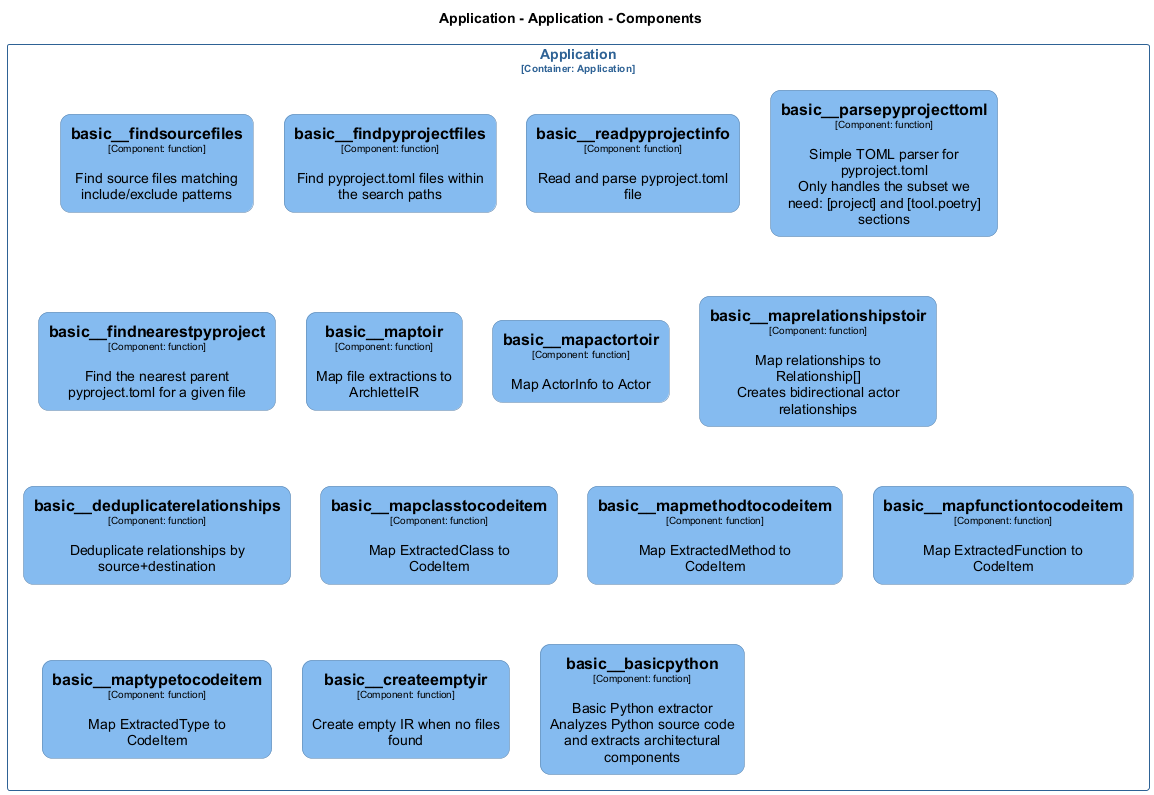

The diagram above was rendered by PlantUML. Its source (embedded in the PNG):
@startuml
set separator none
title Application - Application - Components

top to bottom direction
skinparam ranksep 60
skinparam nodesep 30

skinparam {
  arrowFontSize 10
  defaultTextAlignment center
  wrapWidth 200
  maxMessageSize 100
  defaultFontName "Arial"
}

hide stereotype

skinparam rectangle<<Application.Application.basic__basicpython>> {
  BackgroundColor #85bbf0
  FontColor #000000
  BorderColor #5d82a8
  roundCorner 20
  shadowing false
}
skinparam rectangle<<Application.Application.basic__createemptyir>> {
  BackgroundColor #85bbf0
  FontColor #000000
  BorderColor #5d82a8
  roundCorner 20
  shadowing false
}
skinparam rectangle<<Application.Application.basic__deduplicaterelationships>> {
  BackgroundColor #85bbf0
  FontColor #000000
  BorderColor #5d82a8
  roundCorner 20
  shadowing false
}
skinparam rectangle<<Application.Application.basic__findnearestpyproject>> {
  BackgroundColor #85bbf0
  FontColor #000000
  BorderColor #5d82a8
  roundCorner 20
  shadowing false
}
skinparam rectangle<<Application.Application.basic__findpyprojectfiles>> {
  BackgroundColor #85bbf0
  FontColor #000000
  BorderColor #5d82a8
  roundCorner 20
  shadowing false
}
skinparam rectangle<<Application.Application.basic__findsourcefiles>> {
  BackgroundColor #85bbf0
  FontColor #000000
  BorderColor #5d82a8
  roundCorner 20
  shadowing false
}
skinparam rectangle<<Application.Application.basic__mapactortoir>> {
  BackgroundColor #85bbf0
  FontColor #000000
  BorderColor #5d82a8
  roundCorner 20
  shadowing false
}
skinparam rectangle<<Application.Application.basic__mapclasstocodeitem>> {
  BackgroundColor #85bbf0
  FontColor #000000
  BorderColor #5d82a8
  roundCorner 20
  shadowing false
}
skinparam rectangle<<Application.Application.basic__mapfunctiontocodeitem>> {
  BackgroundColor #85bbf0
  FontColor #000000
  BorderColor #5d82a8
  roundCorner 20
  shadowing false
}
skinparam rectangle<<Application.Application.basic__mapmethodtocodeitem>> {
  BackgroundColor #85bbf0
  FontColor #000000
  BorderColor #5d82a8
  roundCorner 20
  shadowing false
}
skinparam rectangle<<Application.Application.basic__maprelationshipstoir>> {
  BackgroundColor #85bbf0
  FontColor #000000
  BorderColor #5d82a8
  roundCorner 20
  shadowing false
}
skinparam rectangle<<Application.Application.basic__maptoir>> {
  BackgroundColor #85bbf0
  FontColor #000000
  BorderColor #5d82a8
  roundCorner 20
  shadowing false
}
skinparam rectangle<<Application.Application.basic__maptypetocodeitem>> {
  BackgroundColor #85bbf0
  FontColor #000000
  BorderColor #5d82a8
  roundCorner 20
  shadowing false
}
skinparam rectangle<<Application.Application.basic__parsepyprojecttoml>> {
  BackgroundColor #85bbf0
  FontColor #000000
  BorderColor #5d82a8
  roundCorner 20
  shadowing false
}
skinparam rectangle<<Application.Application.basic__readpyprojectinfo>> {
  BackgroundColor #85bbf0
  FontColor #000000
  BorderColor #5d82a8
  roundCorner 20
  shadowing false
}
skinparam rectangle<<Application.Application>> {
  BorderColor #2e6295
  FontColor #2e6295
  shadowing false
}

rectangle "Application\n<size:10>[Container: Application]</size>" <<Application.Application>> {
  rectangle "==basic__findsourcefiles\n<size:10>[Component: function]</size>\n\nFind source files matching include/exclude patterns" <<Application.Application.basic__findsourcefiles>> as Application.Application.basic__findsourcefiles
  rectangle "==basic__findpyprojectfiles\n<size:10>[Component: function]</size>\n\nFind pyproject.toml files within the search paths" <<Application.Application.basic__findpyprojectfiles>> as Application.Application.basic__findpyprojectfiles
  rectangle "==basic__readpyprojectinfo\n<size:10>[Component: function]</size>\n\nRead and parse pyproject.toml file" <<Application.Application.basic__readpyprojectinfo>> as Application.Application.basic__readpyprojectinfo
  rectangle "==basic__parsepyprojecttoml\n<size:10>[Component: function]</size>\n\nSimple TOML parser for pyproject.toml\nOnly handles the subset we need: [project] and [tool.poetry] sections" <<Application.Application.basic__parsepyprojecttoml>> as Application.Application.basic__parsepyprojecttoml
  rectangle "==basic__findnearestpyproject\n<size:10>[Component: function]</size>\n\nFind the nearest parent pyproject.toml for a given file" <<Application.Application.basic__findnearestpyproject>> as Application.Application.basic__findnearestpyproject
  rectangle "==basic__maptoir\n<size:10>[Component: function]</size>\n\nMap file extractions to ArchletteIR" <<Application.Application.basic__maptoir>> as Application.Application.basic__maptoir
  rectangle "==basic__mapactortoir\n<size:10>[Component: function]</size>\n\nMap ActorInfo to Actor" <<Application.Application.basic__mapactortoir>> as Application.Application.basic__mapactortoir
  rectangle "==basic__maprelationshipstoir\n<size:10>[Component: function]</size>\n\nMap relationships to Relationship[]\nCreates bidirectional actor relationships" <<Application.Application.basic__maprelationshipstoir>> as Application.Application.basic__maprelationshipstoir
  rectangle "==basic__deduplicaterelationships\n<size:10>[Component: function]</size>\n\nDeduplicate relationships by source+destination" <<Application.Application.basic__deduplicaterelationships>> as Application.Application.basic__deduplicaterelationships
  rectangle "==basic__mapclasstocodeitem\n<size:10>[Component: function]</size>\n\nMap ExtractedClass to CodeItem" <<Application.Application.basic__mapclasstocodeitem>> as Application.Application.basic__mapclasstocodeitem
  rectangle "==basic__mapmethodtocodeitem\n<size:10>[Component: function]</size>\n\nMap ExtractedMethod to CodeItem" <<Application.Application.basic__mapmethodtocodeitem>> as Application.Application.basic__mapmethodtocodeitem
  rectangle "==basic__mapfunctiontocodeitem\n<size:10>[Component: function]</size>\n\nMap ExtractedFunction to CodeItem" <<Application.Application.basic__mapfunctiontocodeitem>> as Application.Application.basic__mapfunctiontocodeitem
  rectangle "==basic__maptypetocodeitem\n<size:10>[Component: function]</size>\n\nMap ExtractedType to CodeItem" <<Application.Application.basic__maptypetocodeitem>> as Application.Application.basic__maptypetocodeitem
  rectangle "==basic__createemptyir\n<size:10>[Component: function]</size>\n\nCreate empty IR when no files found" <<Application.Application.basic__createemptyir>> as Application.Application.basic__createemptyir
  rectangle "==basic__basicpython\n<size:10>[Component: function]</size>\n\nBasic Python extractor\nAnalyzes Python source code and extracts architectural components" <<Application.Application.basic__basicpython>> as Application.Application.basic__basicpython
}

@enduml